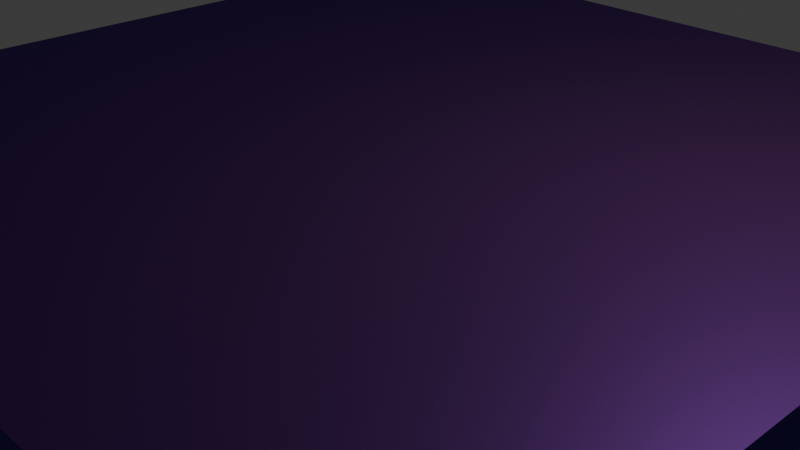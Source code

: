 # Source: Untitled.blend  (saved by Blender 4.5.90; exported with 4.5.12 LTS)
import bpy
from mathutils import Matrix  # noqa: F401  (used for matrix-valued properties, if any)

bpy.ops.wm.read_factory_settings(use_empty=True)
scene = bpy.context.scene
scene.name = 'Scene'

# ---- collections
col_collection = bpy.data.collections.new('Collection'); scene.collection.children.link(col_collection)

# ---- materials (node trees are filled in below, after node groups)
mat_material = bpy.data.materials.new('Material')
mat_material.alpha_threshold = 0.0
mat_material.preview_render_type = 'CUBE'
mat_material.diffuse_color = (0.04663, 0.02026, 0.1274, 1.0)
mat_material.roughness = 0.5275
mat_material.metallic = 0.2199
mat_material.line_color = (0.0, 0.0, 0.0, 1.0)

# ---- material node trees
mat_material.use_nodes = True; mat_material.node_tree.nodes.clear()
_N = mat_material.node_tree.nodes; _L = mat_material.node_tree.links
n0 = _N.new('ShaderNodeOutputMaterial'); n0.name = 'Material Output'; n0.location = (200, 100)
n1 = _N.new('ShaderNodeBsdfPrincipled'); n1.name = 'Principled BSDF'; n1.location = (-200, 100)
n1.inputs[0].default_value = (0.04663, 0.02026, 0.1274, 1.0)
n1.inputs[1].default_value = 0.239
n1.inputs[2].default_value = 0.5179
n1.inputs[3].default_value = 3.0
n1.inputs[14].default_value = (0.1301, 0.04003, 1.0, 1.0)
_L.new(n1.outputs[0], n0.inputs[0])
n0.is_active_output = True

# ---- world
world_world = bpy.data.worlds.new('World'); scene.world = world_world
world_world.use_nodes = True; world_world.node_tree.nodes.clear()
_N = world_world.node_tree.nodes; _L = world_world.node_tree.links
n0 = _N.new('ShaderNodeOutputWorld'); n0.name = 'World Output'; n0.location = (200, 100)
n1 = _N.new('ShaderNodeBackground'); n1.name = 'Background'; n1.location = (-200, 100)
n1.inputs[0].default_value = (0.05088, 0.05088, 0.05088, 1.0)
_L.new(n1.outputs[0], n0.inputs[0])
n0.is_active_output = True
world_world.color = (0.05088, 0.05088, 0.05088)
world_world.sun_shadow_jitter_overblur = 0.0

# ---- cameras
cam_camera = bpy.data.cameras.new('Camera')
cam_camera.clip_end = 100.0
cam_camera.ortho_scale = 7.314

# ---- lights
light_light = bpy.data.lights.new('Light', 'POINT')
light_light.color = (1.0, 0.7358, 0.3143)
light_light.energy = 1030.0
light_light.shadow_soft_size = 0.1

# ---- meshes
me_cube = bpy.data.meshes.new('Cube')
me_cube.from_pydata([(1.0, 1.0, 1.0), (1.0, 1.0, -1.0), (1.0, -1.0, 1.0), (1.0, -1.0, -1.0), (-1.0, 1.0, 1.0), (-1.0, 1.0, -1.0), (-1.0, -1.0, 1.0), (-1.0, -1.0, -1.0)], [], [(0, 4, 6, 2), (3, 2, 6, 7), (7, 6, 4, 5), (5, 1, 3, 7), (1, 0, 2, 3), (5, 4, 0, 1)])
_uv = me_cube.uv_layers.new(name='UVMap')
_uv.uv.foreach_set('vector', [0.625, 0.5, 0.875, 0.5, 0.875, 0.75, 0.625, 0.75, 0.375, 0.75, 0.625, 0.75, 0.625, 1.0, 0.375, 1.0, 0.375, 0.0, 0.625, 0.0, 0.625, 0.25, 0.375, 0.25, 0.125, 0.5, 0.375, 0.5, 0.375, 0.75, 0.125, 0.75, 0.375, 0.5, 0.625, 0.5, 0.625, 0.75, 0.375, 0.75, 0.375, 0.25, 0.625, 0.25, 0.625, 0.5, 0.375, 0.5])
me_cube.materials.append(mat_material)
me_cube.use_mirror_vertex_groups = False
me_cube.update()

# ---- objects
ob_cube = bpy.data.objects.new('Cube', me_cube)
ob_light = bpy.data.objects.new('Light', light_light)
ob_camera = bpy.data.objects.new('Camera', cam_camera)

# ---- transforms, parenting, visibility, modifiers, constraints
ob_cube.location = (0.0, 0.0, 0.0)
ob_cube.scale = (5.0, 5.0, 1.0)
ob_cube.lock_rotations_4d = False
ob_cube.empty_display_type = 'ARROWS'
ob_cube.lineart.crease_threshold = 0.0
ob_light.location = (4.076, 1.005, 5.904)
ob_light.rotation_euler = (0.6503, 0.05522, 1.866)
ob_light.lock_rotations_4d = False
ob_light.empty_display_type = 'ARROWS'
ob_light.color = (0.0, 0.0, 0.0, 0.0)
ob_light.lineart.crease_threshold = 0.0
ob_camera.location = (7.359, -6.926, 4.958)
ob_camera.rotation_euler = (1.109, 0.0, 0.8149)
ob_camera.lock_rotations_4d = False
ob_camera.empty_display_type = 'ARROWS'
ob_camera.color = (0.0, 0.0, 0.0, 0.0)
ob_camera.display_type = 'WIRE'
ob_camera.lineart.crease_threshold = 0.0

# ---- collection membership
col_collection.objects.link(ob_cube)
col_collection.objects.link(ob_light)
col_collection.objects.link(ob_camera)

# ---- scene / render settings (as saved in the file)
scene.camera = ob_camera
scene.frame_start = 1; scene.frame_end = 250; scene.frame_set(101)
scene.render.engine = 'BLENDER_EEVEE_NEXT'
bpy.context.view_layer.update()
